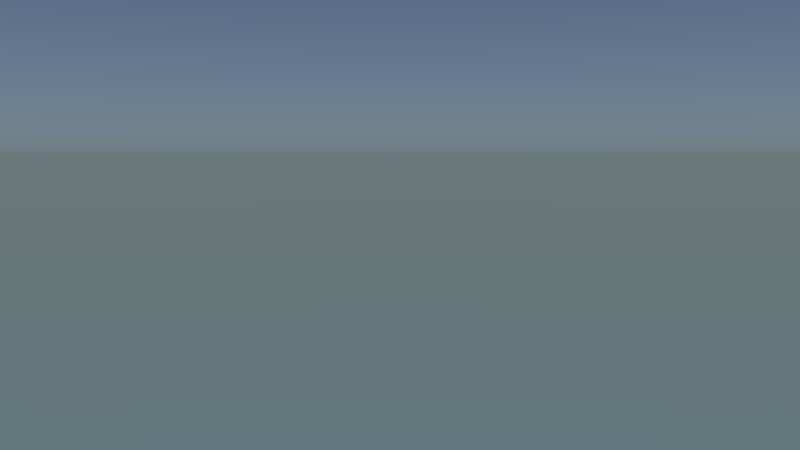 # Source: Shot_5.blend  (saved by Blender 2.75.0; exported with 4.5.12 LTS)
import bpy
from mathutils import Matrix  # noqa: F401  (used for matrix-valued properties, if any)

bpy.ops.wm.read_factory_settings(use_empty=True)
scene = bpy.context.scene
scene.name = 'Scene'

# ---- collections
col_collection_1 = bpy.data.collections.new('Collection 1'); scene.collection.children.link(col_collection_1)
col_g_rucksack_001 = bpy.data.collections.new('G_Rucksack.001')  # instanced only; not linked into the scene
col_g_kevin_001 = bpy.data.collections.new('G_Kevin.001')  # instanced only; not linked into the scene
col_g_bridge = bpy.data.collections.new('G_Bridge')  # instanced only; not linked into the scene

# ---- world
world_world = bpy.data.worlds.new('World'); scene.world = world_world
world_world.use_nodes = True; world_world.node_tree.nodes.clear()
_N = world_world.node_tree.nodes; _L = world_world.node_tree.links
n0 = _N.new('ShaderNodeOutputWorld'); n0.name = 'World Output'; n0.location = (300, 300)
n1 = _N.new('ShaderNodeBackground'); n1.name = 'Background'; n1.location = (10, 300)
n2 = _N.new('ShaderNodeTexSky'); n2.name = 'Sky Texture'; n2.location = (-190, 300)
n2.sky_type = 'HOSEK_WILKIE'
n2.sun_elevation = 1.571
_L.new(n1.outputs[0], n0.inputs[0])
_L.new(n2.outputs[0], n1.inputs[0])
n0.is_active_output = True
world_world.color = (0.05088, 0.05088, 0.05088)
world_world.use_sun_shadow = False
world_world.sun_shadow_jitter_overblur = 0.0
world_world.cycles.sampling_method = 'MANUAL'
world_world.cycles.sample_map_resolution = 256
world_world.light_settings.ao_factor = 0.5

# ---- cameras
cam_camera = bpy.data.cameras.new('Camera')
cam_camera.clip_end = 100.0
cam_camera.lens = 35.0
cam_camera.sensor_width = 32.0
cam_camera.sensor_height = 18.0
cam_camera.display_size = 2.0
cam_camera.dof.focus_distance = 0.0

# ---- lights
light_lamp = bpy.data.lights.new('Lamp', 'SUN')
light_lamp.transmission_factor = 0.0
light_lamp.cutoff_distance = 30.0
light_lamp.angle = 0.0
light_lamp.energy = 5.0
light_lamp.shadow_buffer_clip_start = 1.001
light_lamp.shadow_cascade_max_distance = 1000.0
light_lamp.cycles.use_multiple_importance_sampling = False
arm_armature = bpy.data.armatures.new('Armature')  # bones are not reproduced

# ---- objects
ob_g_kevin_001_proxy = bpy.data.objects.new('G_Kevin.001_proxy', arm_armature)
ob_g_rucksack_001 = bpy.data.objects.new('G_Rucksack.001', None)
ob_g_kevin_001 = bpy.data.objects.new('G_Kevin.001', None)
ob_camera = bpy.data.objects.new('Camera', cam_camera)
ob_g_bridge = bpy.data.objects.new('G_Bridge', None)
ob_lamp = bpy.data.objects.new('Lamp', light_lamp)

# ---- transforms, parenting, visibility, modifiers, constraints
ob_g_kevin_001_proxy.location = (-0.5153, 47.32, 14.5)
ob_g_kevin_001_proxy.scale = (0.5568, 0.5568, 0.5568)
ob_g_kevin_001_proxy.lineart.crease_threshold = 0.0
ob_g_rucksack_001.parent = ob_g_kevin_001_proxy
ob_g_rucksack_001.matrix_parent_inverse = Matrix(((1.796, 0.0, 0.0, 0.9254), (0.0, 5.96e-08, 1.796, -27.24), (0.0, -1.796, 0.0, 84.99), (0.0, 0.0, 0.0, 1.0)))
ob_g_rucksack_001.location = (-0.5153, 47.3, 14.86)
ob_g_rucksack_001.rotation_euler = (-0.06161, 8.127e-09, -1.566e-09)
ob_g_rucksack_001.scale = (0.5508, 0.5508, 0.5508)
ob_g_rucksack_001.empty_image_offset = (0.0, 0.0)
ob_g_rucksack_001.show_instancer_for_render = False
ob_g_rucksack_001.instance_type = 'COLLECTION'
ob_g_rucksack_001.lineart.crease_threshold = 0.0
ob_g_kevin_001.location = (-0.5153, 47.32, 14.83)
ob_g_kevin_001.scale = (0.5568, 0.5568, 0.5568)
ob_g_kevin_001.empty_image_offset = (0.0, 0.0)
ob_g_kevin_001.show_instancer_for_render = False
ob_g_kevin_001.instance_type = 'COLLECTION'
ob_g_kevin_001.lineart.crease_threshold = 0.0
ob_camera.location = (5.261, 59.57, 16.22)
ob_camera.rotation_euler = (1.496, 0.0001831, 2.774)
ob_camera.scale = (1.0, 1.0, 1.0)
ob_camera.lineart.crease_threshold = 0.0
_c = ob_camera.constraints.new('TRACK_TO'); _c.name = 'Track To'
ob_g_bridge.location = (1.524, 26.22, 6.375)
ob_g_bridge.empty_image_offset = (0.0, 0.0)
ob_g_bridge.show_instancer_for_render = False
ob_g_bridge.instance_type = 'COLLECTION'
ob_g_bridge.lineart.crease_threshold = 0.0
ob_lamp.location = (4.076, 1.005, 5.904)
ob_lamp.rotation_euler = (0.6503, 0.05522, 1.866)
ob_lamp.lock_rotations_4d = False
ob_lamp.empty_display_type = 'ARROWS'
ob_lamp.color = (0.0, 0.0, 0.0, 0.0)
ob_lamp.lineart.crease_threshold = 0.0
ob_g_rucksack_001.instance_collection = col_g_rucksack_001
ob_g_kevin_001.instance_collection = col_g_kevin_001
ob_g_bridge.instance_collection = col_g_bridge

# ---- collection membership
col_collection_1.objects.link(ob_g_kevin_001_proxy)
col_collection_1.objects.link(ob_g_rucksack_001)
col_collection_1.objects.link(ob_g_kevin_001)
col_collection_1.objects.link(ob_camera)
col_collection_1.objects.link(ob_g_bridge)
col_collection_1.objects.link(ob_lamp)

# ---- scene / render settings (as saved in the file)
scene.camera = ob_camera
scene.frame_start = 1; scene.frame_end = 120; scene.frame_set(65)
scene.render.engine = 'CYCLES'
scene.render.fps = 30
scene.render.dither_intensity = 0.0
scene.cycles.use_denoising = False
scene.cycles.samples = 60
scene.cycles.sampling_pattern = 'TABULATED_SOBOL'
scene.cycles.light_sampling_threshold = 0.0
scene.cycles.use_adaptive_sampling = False
scene.cycles.use_light_tree = False
scene.cycles.caustics_reflective = False
scene.cycles.caustics_refractive = False
scene.cycles.blur_glossy = 0.0
scene.cycles.max_bounces = 8
scene.cycles.diffuse_bounces = 0
scene.cycles.glossy_bounces = 1
scene.cycles.transmission_bounces = 2
scene.cycles.pixel_filter_type = 'GAUSSIAN'
scene.cycles.sample_clamp_indirect = 0.0
scene.view_settings.view_transform = 'Standard'
bpy.context.view_layer.update()
